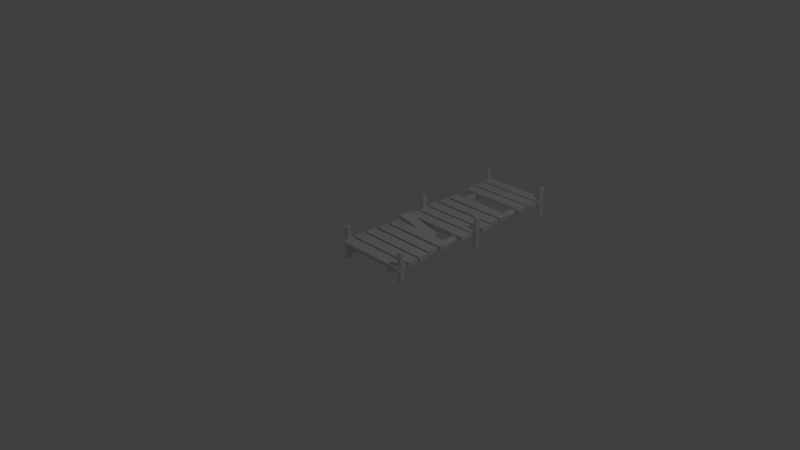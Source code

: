 # Source: pier2.blend  (saved by Blender 2.71.0; exported with 4.5.12 LTS)
import bpy
from mathutils import Matrix  # noqa: F401  (used for matrix-valued properties, if any)

bpy.ops.wm.read_factory_settings(use_empty=True)
scene = bpy.context.scene
scene.name = 'Scene'

# ---- collections
col_collection_1 = bpy.data.collections.new('Collection 1'); scene.collection.children.link(col_collection_1)

# ---- world
world_world = bpy.data.worlds.new('World'); scene.world = world_world
world_world.color = (0.05088, 0.05088, 0.05088)
world_world.use_sun_shadow = False
world_world.sun_shadow_jitter_overblur = 0.0
world_world.cycles.sampling_method = 'MANUAL'
world_world.cycles.sample_map_resolution = 256

# ---- cameras
cam_camera = bpy.data.cameras.new('Camera')
cam_camera.clip_end = 100.0
cam_camera.lens = 35.0
cam_camera.sensor_width = 32.0
cam_camera.sensor_height = 18.0
cam_camera.ortho_scale = 7.314
cam_camera.dof.focus_distance = 0.0
cam_camera.dof.aperture_fstop = 128.0

# ---- lights
light_lamp = bpy.data.lights.new('Lamp', 'POINT')
light_lamp.transmission_factor = 0.0
light_lamp.cutoff_distance = 30.0
light_lamp.energy = 100.0
light_lamp.shadow_buffer_clip_start = 1.001
light_lamp.shadow_soft_size = 0.1
light_lamp.shadow_maximum_resolution = 0.006
light_lamp.use_absolute_resolution = True
light_lamp.cycles.use_multiple_importance_sampling = False

# ---- meshes
me_cylinder = bpy.data.meshes.new('Cylinder')
me_cylinder.from_pydata([(-9.4, 4.043, 1.145), (-9.4, -4.41, 1.145), (-9.543, 4.043, 1.131), (-9.543, -4.41, 1.131), (-9.682, 4.043, 1.089), (-9.682, -4.41, 1.089), (-9.809, 4.043, 1.021), (-9.809, -4.41, 1.021), (-9.921, 4.043, 0.929), (-9.921, -4.41, 0.929), (-10.01, 4.043, 0.8173), (-10.01, -4.41, 0.8173), (-10.08, 4.043, 0.6898), (-10.08, -4.41, 0.6898), (-10.12, 4.043, 0.5515), (-10.12, -4.41, 0.5516), (-10.14, 4.043, 0.4077), (-10.14, -4.41, 0.4077), (-10.12, 4.043, 0.2639), (-10.12, -4.41, 0.2639), (-10.08, 4.043, 0.1256), (-10.08, -4.41, 0.1256), (-10.01, 4.043, -0.001818), (-10.01, -4.41, -0.00181), (-9.921, 4.043, -0.1135), (-9.921, -4.41, -0.1135), (-9.809, 4.043, -0.2052), (-9.809, -4.41, -0.2052), (-9.682, 4.043, -0.2733), (-9.682, -4.41, -0.2733), (-9.543, 4.043, -0.3153), (-9.543, -4.41, -0.3153), (-9.4, 4.043, -0.3294), (-9.4, -4.41, -0.3294), (-9.256, 4.043, -0.3153), (-9.256, -4.41, -0.3153), (-9.117, 4.043, -0.2733), (-9.117, -4.41, -0.2733), (-8.99, 4.043, -0.2052), (-8.99, -4.41, -0.2052), (-8.878, 4.043, -0.1135), (-8.878, -4.41, -0.1135), (-8.787, 4.043, -0.001818), (-8.787, -4.41, -0.00181), (-8.719, 4.043, 0.1256), (-8.719, -4.41, 0.1256), (-8.677, 4.043, 0.2639), (-8.677, -4.41, 0.2639), (-8.662, 4.043, 0.4077), (-8.662, -4.41, 0.4077), (-8.677, 4.043, 0.5515), (-8.677, -4.41, 0.5516), (-8.719, 4.043, 0.6898), (-8.719, -4.41, 0.6898), (-8.787, 4.043, 0.8173), (-8.787, -4.41, 0.8173), (-8.878, 4.043, 0.929), (-8.878, -4.41, 0.929), (-8.99, 4.043, 1.021), (-8.99, -4.41, 1.021), (-9.118, 4.043, 1.089), (-9.118, -4.41, 1.089), (-9.256, 4.043, 1.131), (-9.256, -4.41, 1.131), (9.318, 4.043, 1.145), (9.318, -4.41, 1.145), (9.462, 4.043, 1.131), (9.462, -4.41, 1.131), (9.6, 4.043, 1.089), (9.6, -4.41, 1.089), (9.728, 4.043, 1.021), (9.728, -4.41, 1.021), (9.839, 4.043, 0.929), (9.839, -4.41, 0.929), (9.931, 4.043, 0.8173), (9.931, -4.41, 0.8173), (9.999, 4.043, 0.6898), (9.999, -4.41, 0.6898), (10.04, 4.043, 0.5515), (10.04, -4.41, 0.5516), (10.06, 4.043, 0.4077), (10.06, -4.41, 0.4077), (10.04, 4.043, 0.2639), (10.04, -4.41, 0.2639), (9.999, 4.043, 0.1256), (9.999, -4.41, 0.1256), (9.931, 4.043, -0.001818), (9.931, -4.41, -0.00181), (9.839, 4.043, -0.1135), (9.839, -4.41, -0.1135), (9.728, 4.043, -0.2052), (9.728, -4.41, -0.2052), (9.6, 4.043, -0.2733), (9.6, -4.41, -0.2733), (9.462, 4.043, -0.3153), (9.462, -4.41, -0.3153), (9.318, 4.043, -0.3294), (9.318, -4.41, -0.3294), (9.174, 4.043, -0.3153), (9.174, -4.41, -0.3153), (9.036, 4.043, -0.2733), (9.036, -4.41, -0.2733), (8.908, 4.043, -0.2052), (8.908, -4.41, -0.2052), (8.797, 4.043, -0.1135), (8.797, -4.41, -0.1135), (8.705, 4.043, -0.001818), (8.705, -4.41, -0.00181), (8.637, 4.043, 0.1256), (8.637, -4.41, 0.1256), (8.595, 4.043, 0.2639), (8.595, -4.41, 0.2639), (8.581, 4.043, 0.4077), (8.581, -4.41, 0.4077), (8.595, 4.043, 0.5515), (8.595, -4.41, 0.5516), (8.637, 4.043, 0.6898), (8.637, -4.41, 0.6898), (8.705, 4.043, 0.8173), (8.705, -4.41, 0.8173), (8.797, 4.043, 0.929), (8.797, -4.41, 0.929), (8.908, 4.043, 1.021), (8.908, -4.41, 1.021), (9.036, 4.043, 1.089), (9.036, -4.41, 1.089), (9.174, 4.043, 1.131), (9.174, -4.41, 1.131), (-9.4, 4.043, 26.73), (-9.4, -4.41, 26.73), (-9.543, 4.043, 26.71), (-9.543, -4.41, 26.71), (-9.682, 4.043, 26.67), (-9.682, -4.41, 26.67), (-9.809, 4.043, 26.6), (-9.809, -4.41, 26.6), (-9.921, 4.043, 26.51), (-9.921, -4.41, 26.51), (-10.01, 4.043, 26.4), (-10.01, -4.41, 26.4), (-10.08, 4.043, 26.27), (-10.08, -4.41, 26.27), (-10.12, 4.043, 26.13), (-10.12, -4.41, 26.13), (-10.14, 4.043, 25.99), (-10.14, -4.41, 25.99), (-10.12, 4.043, 25.85), (-10.12, -4.41, 25.85), (-10.08, 4.043, 25.71), (-10.08, -4.41, 25.71), (-10.01, 4.043, 25.58), (-10.01, -4.41, 25.58), (-9.921, 4.043, 25.47), (-9.921, -4.41, 25.47), (-9.809, 4.043, 25.38), (-9.809, -4.41, 25.38), (-9.682, 4.043, 25.31), (-9.682, -4.41, 25.31), (-9.543, 4.043, 25.27), (-9.543, -4.41, 25.27), (-9.4, 4.043, 25.25), (-9.4, -4.41, 25.25), (-9.256, 4.043, 25.27), (-9.256, -4.41, 25.27), (-9.117, 4.043, 25.31), (-9.117, -4.41, 25.31), (-8.99, 4.043, 25.38), (-8.99, -4.41, 25.38), (-8.878, 4.043, 25.47), (-8.878, -4.41, 25.47), (-8.787, 4.043, 25.58), (-8.787, -4.41, 25.58), (-8.719, 4.043, 25.71), (-8.719, -4.41, 25.71), (-8.677, 4.043, 25.85), (-8.677, -4.41, 25.85), (-8.662, 4.043, 25.99), (-8.662, -4.41, 25.99), (-8.677, 4.043, 26.13), (-8.677, -4.41, 26.13), (-8.719, 4.043, 26.27), (-8.719, -4.41, 26.27), (-8.787, 4.043, 26.4), (-8.787, -4.41, 26.4), (-8.878, 4.043, 26.51), (-8.878, -4.41, 26.51), (-8.99, 4.043, 26.6), (-8.99, -4.41, 26.6), (-9.118, 4.043, 26.67), (-9.118, -4.41, 26.67), (-9.256, 4.043, 26.71), (-9.256, -4.41, 26.71), (9.318, 4.043, 26.73), (9.318, -4.41, 26.73), (9.462, 4.043, 26.71), (9.462, -4.41, 26.71), (9.6, 4.043, 26.67), (9.6, -4.41, 26.67), (9.728, 4.043, 26.6), (9.728, -4.41, 26.6), (9.839, 4.043, 26.51), (9.839, -4.41, 26.51), (9.931, 4.043, 26.4), (9.931, -4.41, 26.4), (9.999, 4.043, 26.27), (9.999, -4.41, 26.27), (10.04, 4.043, 26.13), (10.04, -4.41, 26.13), (10.06, 4.043, 25.99), (10.06, -4.41, 25.99), (10.04, 4.043, 25.85), (10.04, -4.41, 25.85), (9.999, 4.043, 25.71), (9.999, -4.41, 25.71), (9.931, 4.043, 25.58), (9.931, -4.41, 25.58), (9.839, 4.043, 25.47), (9.839, -4.41, 25.47), (9.728, 4.043, 25.38), (9.728, -4.41, 25.38), (9.6, 4.043, 25.31), (9.6, -4.41, 25.31), (9.462, 4.043, 25.27), (9.462, -4.41, 25.27), (9.318, 4.043, 25.25), (9.318, -4.41, 25.25), (9.174, 4.043, 25.27), (9.174, -4.41, 25.27), (9.036, 4.043, 25.31), (9.036, -4.41, 25.31), (8.908, 4.043, 25.38), (8.908, -4.41, 25.38), (8.797, 4.043, 25.47), (8.797, -4.41, 25.47), (8.705, 4.043, 25.58), (8.705, -4.41, 25.58), (8.637, 4.043, 25.71), (8.637, -4.41, 25.71), (8.595, 4.043, 25.85), (8.595, -4.41, 25.85), (8.581, 4.043, 25.99), (8.581, -4.41, 25.99), (8.595, 4.043, 26.13), (8.595, -4.41, 26.13), (8.637, 4.043, 26.27), (8.637, -4.41, 26.27), (8.705, 4.043, 26.4), (8.705, -4.41, 26.4), (8.797, 4.043, 26.51), (8.797, -4.41, 26.51), (8.908, 4.043, 26.6), (8.908, -4.41, 26.6), (9.036, 4.043, 26.67), (9.036, -4.41, 26.67), (9.174, 4.043, 26.71), (9.174, -4.41, 26.71), (-9.4, 4.043, -24.97), (-9.4, -4.41, -24.97), (-9.543, 4.043, -24.98), (-9.543, -4.41, -24.98), (-9.682, 4.043, -25.03), (-9.682, -4.41, -25.03), (-9.809, 4.043, -25.09), (-9.809, -4.41, -25.09), (-9.921, 4.043, -25.19), (-9.921, -4.41, -25.19), (-10.01, 4.043, -25.3), (-10.01, -4.41, -25.3), (-10.08, 4.043, -25.43), (-10.08, -4.41, -25.43), (-10.12, 4.043, -25.56), (-10.12, -4.41, -25.56), (-10.14, 4.043, -25.71), (-10.14, -4.41, -25.71), (-10.12, 4.043, -25.85), (-10.12, -4.41, -25.85), (-10.08, 4.043, -25.99), (-10.08, -4.41, -25.99), (-10.01, 4.043, -26.12), (-10.01, -4.41, -26.12), (-9.921, 4.043, -26.23), (-9.921, -4.41, -26.23), (-9.809, 4.043, -26.32), (-9.809, -4.41, -26.32), (-9.682, 4.043, -26.39), (-9.682, -4.41, -26.39), (-9.543, 4.043, -26.43), (-9.543, -4.41, -26.43), (-9.4, 4.043, -26.44), (-9.4, -4.41, -26.44), (-9.256, 4.043, -26.43), (-9.256, -4.41, -26.43), (-9.117, 4.043, -26.39), (-9.117, -4.41, -26.39), (-8.99, 4.043, -26.32), (-8.99, -4.41, -26.32), (-8.878, 4.043, -26.23), (-8.878, -4.41, -26.23), (-8.787, 4.043, -26.12), (-8.787, -4.41, -26.12), (-8.719, 4.043, -25.99), (-8.719, -4.41, -25.99), (-8.677, 4.043, -25.85), (-8.677, -4.41, -25.85), (-8.662, 4.043, -25.71), (-8.662, -4.41, -25.71), (-8.677, 4.043, -25.56), (-8.677, -4.41, -25.56), (-8.719, 4.043, -25.43), (-8.719, -4.41, -25.43), (-8.787, 4.043, -25.3), (-8.787, -4.41, -25.3), (-8.878, 4.043, -25.19), (-8.878, -4.41, -25.19), (-8.99, 4.043, -25.09), (-8.99, -4.41, -25.09), (-9.118, 4.043, -25.03), (-9.118, -4.41, -25.03), (-9.256, 4.043, -24.98), (-9.256, -4.41, -24.98), (9.318, 4.043, -24.97), (9.318, -4.41, -24.97), (9.462, 4.043, -24.98), (9.462, -4.41, -24.98), (9.6, 4.043, -25.03), (9.6, -4.41, -25.03), (9.728, 4.043, -25.09), (9.728, -4.41, -25.09), (9.839, 4.043, -25.19), (9.839, -4.41, -25.19), (9.931, 4.043, -25.3), (9.931, -4.41, -25.3), (9.999, 4.043, -25.43), (9.999, -4.41, -25.43), (10.04, 4.043, -25.56), (10.04, -4.41, -25.56), (10.06, 4.043, -25.71), (10.06, -4.41, -25.71), (10.04, 4.043, -25.85), (10.04, -4.41, -25.85), (9.999, 4.043, -25.99), (9.999, -4.41, -25.99), (9.931, 4.043, -26.12), (9.931, -4.41, -26.12), (9.839, 4.043, -26.23), (9.839, -4.41, -26.23), (9.728, 4.043, -26.32), (9.728, -4.41, -26.32), (9.6, 4.043, -26.39), (9.6, -4.41, -26.39), (9.462, 4.043, -26.43), (9.462, -4.41, -26.43), (9.318, 4.043, -26.44), (9.318, -4.41, -26.44), (9.174, 4.043, -26.43), (9.174, -4.41, -26.43), (9.036, 4.043, -26.39), (9.036, -4.41, -26.39), (8.908, 4.043, -26.32), (8.908, -4.41, -26.32), (8.797, 4.043, -26.23), (8.797, -4.41, -26.23), (8.705, 4.043, -26.12), (8.705, -4.41, -26.12), (8.637, 4.043, -25.99), (8.637, -4.41, -25.99), (8.595, 4.043, -25.85), (8.595, -4.41, -25.85), (8.581, 4.043, -25.71), (8.581, -4.41, -25.71), (8.595, 4.043, -25.56), (8.595, -4.41, -25.56), (8.637, 4.043, -25.43), (8.637, -4.41, -25.43), (8.705, 4.043, -25.3), (8.705, -4.41, -25.3), (8.797, 4.043, -25.19), (8.797, -4.41, -25.19), (8.908, 4.043, -25.09), (8.908, -4.41, -25.09), (9.036, 4.043, -25.03), (9.036, -4.41, -25.03), (9.174, 4.043, -24.98), (9.174, -4.41, -24.98), (-6.829, 1.782, -26.71), (-6.829, 1.782, 26.97), (-6.634, 1.763, -26.71), (-6.634, 1.763, 26.97), (-6.447, 1.706, -26.71), (-6.447, 1.706, 26.97), (-6.274, 1.614, -26.71), (-6.274, 1.614, 26.97), (-6.122, 1.489, -26.71), (-6.122, 1.489, 26.97), (-5.998, 1.338, -26.71), (-5.998, 1.338, 26.97), (-5.905, 1.165, -26.71), (-5.905, 1.165, 26.97), (-5.849, 0.9774, -26.71), (-5.849, 0.9775, 26.97), (-5.829, 0.7823, -26.71), (-5.829, 0.7824, 26.97), (-5.849, 0.5873, -26.71), (-5.849, 0.5873, 26.97), (-5.905, 0.3997, -26.71), (-5.905, 0.3997, 26.97), (-5.998, 0.2268, -26.71), (-5.998, 0.2268, 26.97), (-6.122, 0.07524, -26.71), (-6.122, 0.07529, 26.97), (-6.274, -0.04912, -26.71), (-6.274, -0.04908, 26.97), (-6.447, -0.1415, -26.71), (-6.447, -0.1415, 26.97), (-6.634, -0.1984, -26.71), (-6.634, -0.1984, 26.97), (-6.829, -0.2177, -26.71), (-6.829, -0.2176, 26.97), (-7.024, -0.1984, -26.71), (-7.024, -0.1984, 26.97), (-7.212, -0.1415, -26.71), (-7.212, -0.1415, 26.97), (-7.385, -0.04912, -26.71), (-7.385, -0.04908, 26.97), (-7.536, 0.07524, -26.71), (-7.536, 0.07529, 26.97), (-7.661, 0.2268, -26.71), (-7.661, 0.2268, 26.97), (-7.753, 0.3997, -26.71), (-7.753, 0.3997, 26.97), (-7.81, 0.5873, -26.71), (-7.81, 0.5873, 26.97), (-7.829, 0.7823, -26.71), (-7.829, 0.7824, 26.97), (-7.81, 0.9774, -26.71), (-7.81, 0.9775, 26.97), (-7.753, 1.165, -26.71), (-7.753, 1.165, 26.97), (-7.661, 1.338, -26.71), (-7.661, 1.338, 26.97), (-7.536, 1.489, -26.71), (-7.536, 1.49, 26.97), (-7.385, 1.614, -26.71), (-7.385, 1.614, 26.97), (-7.212, 1.706, -26.71), (-7.212, 1.706, 26.97), (-7.024, 1.763, -26.71), (-7.024, 1.763, 26.97), (6.748, 1.782, -26.71), (6.748, 1.782, 26.97), (6.553, 1.763, -26.71), (6.553, 1.763, 26.97), (6.365, 1.706, -26.71), (6.365, 1.706, 26.97), (6.192, 1.614, -26.71), (6.192, 1.614, 26.97), (6.041, 1.489, -26.71), (6.041, 1.489, 26.97), (5.916, 1.338, -26.71), (5.916, 1.338, 26.97), (5.824, 1.165, -26.71), (5.824, 1.165, 26.97), (5.767, 0.9774, -26.71), (5.767, 0.9775, 26.97), (5.748, 0.7823, -26.71), (5.748, 0.7824, 26.97), (5.767, 0.5873, -26.71), (5.767, 0.5873, 26.97), (5.824, 0.3997, -26.71), (5.824, 0.3997, 26.97), (5.916, 0.2268, -26.71), (5.916, 0.2268, 26.97), (6.041, 0.07524, -26.71), (6.041, 0.07529, 26.97), (6.192, -0.04912, -26.71), (6.192, -0.04908, 26.97), (6.365, -0.1415, -26.71), (6.365, -0.1415, 26.97), (6.553, -0.1984, -26.71), (6.553, -0.1984, 26.97), (6.748, -0.2177, -26.71), (6.748, -0.2176, 26.97), (6.943, -0.1984, -26.71), (6.943, -0.1984, 26.97), (7.13, -0.1415, -26.71), (7.13, -0.1415, 26.97), (7.303, -0.04912, -26.71), (7.303, -0.04908, 26.97), (7.455, 0.07524, -26.71), (7.455, 0.07529, 26.97), (7.579, 0.2268, -26.71), (7.579, 0.2268, 26.97), (7.672, 0.3997, -26.71), (7.672, 0.3997, 26.97), (7.728, 0.5873, -26.71), (7.728, 0.5873, 26.97), (7.748, 0.7823, -26.71), (7.748, 0.7824, 26.97), (7.728, 0.9774, -26.71), (7.728, 0.9775, 26.97), (7.672, 1.165, -26.71), (7.672, 1.165, 26.97), (7.579, 1.338, -26.71), (7.579, 1.338, 26.97), (7.455, 1.489, -26.71), (7.455, 1.49, 26.97), (7.303, 1.614, -26.71), (7.303, 1.614, 26.97), (7.13, 1.706, -26.71), (7.13, 1.706, 26.97), (6.943, 1.763, -26.71), (6.943, 1.763, 26.97), (9.592, 0.2603, 24.51), (9.592, 0.2603, 27.53), (-9.673, 0.2603, 27.53), (-9.673, 0.2603, 24.51), (9.592, -0.8143, 24.51), (9.592, -0.8143, 27.53), (-9.673, -0.8143, 27.53), (-9.673, -0.8143, 24.51), (9.592, 0.2603, 20.76), (9.592, 0.2603, 23.78), (-9.673, 0.2603, 23.78), (-9.673, 0.2603, 20.76), (9.592, -0.8143, 20.76), (9.592, -0.8143, 23.78), (-9.673, -0.8143, 23.78), (-9.673, -0.8143, 20.76), (9.357, 0.2603, 17.13), (9.357, 0.2603, 20.15), (-9.439, 0.2603, 20.15), (-9.439, 0.2603, 17.13), (9.357, -0.8143, 17.13), (9.357, -0.8143, 20.15), (-9.439, -0.8143, 20.15), (-9.439, -0.8143, 17.13), (9.012, 0.2603, 9.778), (9.012, 0.2603, 12.79), (-9.093, 0.2603, 12.79), (-9.093, 0.2603, 9.778), (9.012, -0.8143, 9.778), (9.012, -0.8143, 12.79), (-9.093, -0.8143, 12.79), (-9.093, -0.8143, 9.778), (9.014, -0.9003, -8.788), (9.014, -0.9003, -5.772), (-1.894, 1.725, -5.772), (-1.894, 1.725, -8.788), (8.762, -1.945, -8.788), (8.762, -1.945, -5.772), (-2.146, 0.6802, -5.772), (-2.146, 0.6802, -8.788), (9.592, 0.2603, -5.057), (9.592, 0.2603, -2.041), (-9.673, 0.2603, -2.041), (-9.673, 0.2603, -5.057), (9.592, -0.8143, -5.057), (9.592, -0.8143, -2.041), (-9.673, -0.8143, -2.041), (-9.673, -0.8143, -5.057), (9.012, 0.2603, -1.436), (9.012, 0.2603, 1.58), (-9.093, 0.2603, 1.58), (-9.093, 0.2603, -1.436), (9.012, -0.8143, -1.436), (9.012, -0.8143, 1.58), (-9.093, -0.8143, 1.58), (-9.093, -0.8143, -1.436), (9.592, 0.2603, 2.197), (9.592, 0.2603, 5.213), (-9.673, 0.2603, 5.213), (-9.673, 0.2603, 2.197), (9.592, -0.8143, 2.197), (9.592, -0.8143, 5.213), (-9.673, -0.8143, 5.213), (-9.673, -0.8143, 2.197), (9.012, 0.2603, 5.944), (9.012, 0.2603, 8.96), (-9.093, 0.2603, 8.96), (-9.093, 0.2603, 5.944), (9.012, -0.8143, 5.944), (9.012, -0.8143, 8.96), (-9.093, -0.8143, 8.96), (-9.093, -0.8143, 5.944), (8.822, 0.2603, -12.48), (8.822, 0.2603, -9.467), (-9.486, 0.2603, -9.467), (-9.486, 0.2603, -12.48), (8.822, -0.8143, -12.48), (8.822, -0.8143, -9.467), (-9.486, -0.8143, -9.467), (-9.486, -0.8143, -12.48), (9.012, 0.2603, -16.23), (9.012, 0.2603, -13.21), (-9.093, 0.2603, -13.21), (-9.093, 0.2603, -16.23), (9.012, -0.8144, -16.23), (9.012, -0.8143, -13.21), (-9.093, -0.8143, -13.21), (-9.093, -0.8144, -16.23), (9.592, 0.2603, -19.86), (9.592, 0.2603, -16.85), (-9.673, 0.2603, -16.85), (-9.673, 0.2603, -19.86), (9.592, -0.8144, -19.86), (9.592, -0.8144, -16.85), (-9.673, -0.8144, -16.85), (-9.673, -0.8144, -19.86), (9.592, 0.2603, -23.48), (9.592, 0.2603, -20.47), (-9.673, 0.2603, -20.47), (-9.673, 0.2603, -23.48), (9.592, -0.8144, -23.48), (9.592, -0.8144, -20.47), (-9.673, -0.8144, -20.47), (-9.673, -0.8144, -23.48), (9.592, 0.2602, -27.22), (9.592, 0.2603, -24.2), (-9.673, 0.2603, -24.2), (-9.673, 0.2602, -27.22), (9.592, -0.8144, -27.22), (9.592, -0.8144, -24.2), (-9.673, -0.8144, -24.2), (-9.673, -0.8144, -27.22)], [], [(0, 2, 3, 1), (2, 4, 5, 3), (4, 6, 7, 5), (6, 8, 9, 7), (8, 10, 11, 9), (10, 12, 13, 11), (12, 14, 15, 13), (14, 16, 17, 15), (16, 18, 19, 17), (18, 20, 21, 19), (20, 22, 23, 21), (22, 24, 25, 23), (24, 26, 27, 25), (26, 28, 29, 27), (28, 30, 31, 29), (30, 32, 33, 31), (32, 34, 35, 33), (34, 36, 37, 35), (36, 38, 39, 37), (38, 40, 41, 39), (40, 42, 43, 41), (42, 44, 45, 43), (44, 46, 47, 45), (46, 48, 49, 47), (48, 50, 51, 49), (50, 52, 53, 51), (52, 54, 55, 53), (54, 56, 57, 55), (56, 58, 59, 57), (58, 60, 61, 59), (3, 5, 7, 9, 11, 13, 15, 17, 19, 21, 23, 25, 27, 29, 31, 33, 35, 37, 39, 41, 43, 45, 47, 49, 51, 53, 55, 57, 59, 61, 63, 1), (62, 0, 1, 63), (60, 62, 63, 61), (0, 62, 60, 58, 56, 54, 52, 50, 48, 46, 44, 42, 40, 38, 36, 34, 32, 30, 28, 26, 24, 22, 20, 18, 16, 14, 12, 10, 8, 6, 4, 2), (64, 65, 67, 66), (66, 67, 69, 68), (68, 69, 71, 70), (70, 71, 73, 72), (72, 73, 75, 74), (74, 75, 77, 76), (76, 77, 79, 78), (78, 79, 81, 80), (80, 81, 83, 82), (82, 83, 85, 84), (84, 85, 87, 86), (86, 87, 89, 88), (88, 89, 91, 90), (90, 91, 93, 92), (92, 93, 95, 94), (94, 95, 97, 96), (96, 97, 99, 98), (98, 99, 101, 100), (100, 101, 103, 102), (102, 103, 105, 104), (104, 105, 107, 106), (106, 107, 109, 108), (108, 109, 111, 110), (110, 111, 113, 112), (112, 113, 115, 114), (114, 115, 117, 116), (116, 117, 119, 118), (118, 119, 121, 120), (120, 121, 123, 122), (122, 123, 125, 124), (67, 65, 127, 125, 123, 121, 119, 117, 115, 113, 111, 109, 107, 105, 103, 101, 99, 97, 95, 93, 91, 89, 87, 85, 83, 81, 79, 77, 75, 73, 71, 69), (126, 127, 65, 64), (124, 125, 127, 126), (64, 66, 68, 70, 72, 74, 76, 78, 80, 82, 84, 86, 88, 90, 92, 94, 96, 98, 100, 102, 104, 106, 108, 110, 112, 114, 116, 118, 120, 122, 124, 126), (128, 130, 131, 129), (130, 132, 133, 131), (132, 134, 135, 133), (134, 136, 137, 135), (136, 138, 139, 137), (138, 140, 141, 139), (140, 142, 143, 141), (142, 144, 145, 143), (144, 146, 147, 145), (146, 148, 149, 147), (148, 150, 151, 149), (150, 152, 153, 151), (152, 154, 155, 153), (154, 156, 157, 155), (156, 158, 159, 157), (158, 160, 161, 159), (160, 162, 163, 161), (162, 164, 165, 163), (164, 166, 167, 165), (166, 168, 169, 167), (168, 170, 171, 169), (170, 172, 173, 171), (172, 174, 175, 173), (174, 176, 177, 175), (176, 178, 179, 177), (178, 180, 181, 179), (180, 182, 183, 181), (182, 184, 185, 183), (184, 186, 187, 185), (186, 188, 189, 187), (131, 133, 135, 137, 139, 141, 143, 145, 147, 149, 151, 153, 155, 157, 159, 161, 163, 165, 167, 169, 171, 173, 175, 177, 179, 181, 183, 185, 187, 189, 191, 129), (190, 128, 129, 191), (188, 190, 191, 189), (128, 190, 188, 186, 184, 182, 180, 178, 176, 174, 172, 170, 168, 166, 164, 162, 160, 158, 156, 154, 152, 150, 148, 146, 144, 142, 140, 138, 136, 134, 132, 130), (192, 193, 195, 194), (194, 195, 197, 196), (196, 197, 199, 198), (198, 199, 201, 200), (200, 201, 203, 202), (202, 203, 205, 204), (204, 205, 207, 206), (206, 207, 209, 208), (208, 209, 211, 210), (210, 211, 213, 212), (212, 213, 215, 214), (214, 215, 217, 216), (216, 217, 219, 218), (218, 219, 221, 220), (220, 221, 223, 222), (222, 223, 225, 224), (224, 225, 227, 226), (226, 227, 229, 228), (228, 229, 231, 230), (230, 231, 233, 232), (232, 233, 235, 234), (234, 235, 237, 236), (236, 237, 239, 238), (238, 239, 241, 240), (240, 241, 243, 242), (242, 243, 245, 244), (244, 245, 247, 246), (246, 247, 249, 248), (248, 249, 251, 250), (250, 251, 253, 252), (195, 193, 255, 253, 251, 249, 247, 245, 243, 241, 239, 237, 235, 233, 231, 229, 227, 225, 223, 221, 219, 217, 215, 213, 211, 209, 207, 205, 203, 201, 199, 197), (254, 255, 193, 192), (252, 253, 255, 254), (192, 194, 196, 198, 200, 202, 204, 206, 208, 210, 212, 214, 216, 218, 220, 222, 224, 226, 228, 230, 232, 234, 236, 238, 240, 242, 244, 246, 248, 250, 252, 254), (256, 258, 259, 257), (258, 260, 261, 259), (260, 262, 263, 261), (262, 264, 265, 263), (264, 266, 267, 265), (266, 268, 269, 267), (268, 270, 271, 269), (270, 272, 273, 271), (272, 274, 275, 273), (274, 276, 277, 275), (276, 278, 279, 277), (278, 280, 281, 279), (280, 282, 283, 281), (282, 284, 285, 283), (284, 286, 287, 285), (286, 288, 289, 287), (288, 290, 291, 289), (290, 292, 293, 291), (292, 294, 295, 293), (294, 296, 297, 295), (296, 298, 299, 297), (298, 300, 301, 299), (300, 302, 303, 301), (302, 304, 305, 303), (304, 306, 307, 305), (306, 308, 309, 307), (308, 310, 311, 309), (310, 312, 313, 311), (312, 314, 315, 313), (314, 316, 317, 315), (259, 261, 263, 265, 267, 269, 271, 273, 275, 277, 279, 281, 283, 285, 287, 289, 291, 293, 295, 297, 299, 301, 303, 305, 307, 309, 311, 313, 315, 317, 319, 257), (318, 256, 257, 319), (316, 318, 319, 317), (256, 318, 316, 314, 312, 310, 308, 306, 304, 302, 300, 298, 296, 294, 292, 290, 288, 286, 284, 282, 280, 278, 276, 274, 272, 270, 268, 266, 264, 262, 260, 258), (320, 321, 323, 322), (322, 323, 325, 324), (324, 325, 327, 326), (326, 327, 329, 328), (328, 329, 331, 330), (330, 331, 333, 332), (332, 333, 335, 334), (334, 335, 337, 336), (336, 337, 339, 338), (338, 339, 341, 340), (340, 341, 343, 342), (342, 343, 345, 344), (344, 345, 347, 346), (346, 347, 349, 348), (348, 349, 351, 350), (350, 351, 353, 352), (352, 353, 355, 354), (354, 355, 357, 356), (356, 357, 359, 358), (358, 359, 361, 360), (360, 361, 363, 362), (362, 363, 365, 364), (364, 365, 367, 366), (366, 367, 369, 368), (368, 369, 371, 370), (370, 371, 373, 372), (372, 373, 375, 374), (374, 375, 377, 376), (376, 377, 379, 378), (378, 379, 381, 380), (323, 321, 383, 381, 379, 377, 375, 373, 371, 369, 367, 365, 363, 361, 359, 357, 355, 353, 351, 349, 347, 345, 343, 341, 339, 337, 335, 333, 331, 329, 327, 325), (382, 383, 321, 320), (380, 381, 383, 382), (320, 322, 324, 326, 328, 330, 332, 334, 336, 338, 340, 342, 344, 346, 348, 350, 352, 354, 356, 358, 360, 362, 364, 366, 368, 370, 372, 374, 376, 378, 380, 382), (384, 385, 387, 386), (386, 387, 389, 388), (388, 389, 391, 390), (390, 391, 393, 392), (392, 393, 395, 394), (394, 395, 397, 396), (396, 397, 399, 398), (398, 399, 401, 400), (400, 401, 403, 402), (402, 403, 405, 404), (404, 405, 407, 406), (406, 407, 409, 408), (408, 409, 411, 410), (410, 411, 413, 412), (412, 413, 415, 414), (414, 415, 417, 416), (416, 417, 419, 418), (418, 419, 421, 420), (420, 421, 423, 422), (422, 423, 425, 424), (424, 425, 427, 426), (426, 427, 429, 428), (428, 429, 431, 430), (430, 431, 433, 432), (432, 433, 435, 434), (434, 435, 437, 436), (436, 437, 439, 438), (438, 439, 441, 440), (440, 441, 443, 442), (442, 443, 445, 444), (387, 385, 447, 445, 443, 441, 439, 437, 435, 433, 431, 429, 427, 425, 423, 421, 419, 417, 415, 413, 411, 409, 407, 405, 403, 401, 399, 397, 395, 393, 391, 389), (446, 447, 385, 384), (444, 445, 447, 446), (384, 386, 388, 390, 392, 394, 396, 398, 400, 402, 404, 406, 408, 410, 412, 414, 416, 418, 420, 422, 424, 426, 428, 430, 432, 434, 436, 438, 440, 442, 444, 446), (448, 450, 451, 449), (450, 452, 453, 451), (452, 454, 455, 453), (454, 456, 457, 455), (456, 458, 459, 457), (458, 460, 461, 459), (460, 462, 463, 461), (462, 464, 465, 463), (464, 466, 467, 465), (466, 468, 469, 467), (468, 470, 471, 469), (470, 472, 473, 471), (472, 474, 475, 473), (474, 476, 477, 475), (476, 478, 479, 477), (478, 480, 481, 479), (480, 482, 483, 481), (482, 484, 485, 483), (484, 486, 487, 485), (486, 488, 489, 487), (488, 490, 491, 489), (490, 492, 493, 491), (492, 494, 495, 493), (494, 496, 497, 495), (496, 498, 499, 497), (498, 500, 501, 499), (500, 502, 503, 501), (502, 504, 505, 503), (504, 506, 507, 505), (506, 508, 509, 507), (451, 453, 455, 457, 459, 461, 463, 465, 467, 469, 471, 473, 475, 477, 479, 481, 483, 485, 487, 489, 491, 493, 495, 497, 499, 501, 503, 505, 507, 509, 511, 449), (510, 448, 449, 511), (508, 510, 511, 509), (448, 510, 508, 506, 504, 502, 500, 498, 496, 494, 492, 490, 488, 486, 484, 482, 480, 478, 476, 474, 472, 470, 468, 466, 464, 462, 460, 458, 456, 454, 452, 450), (516, 512, 513, 517), (517, 513, 514, 518), (518, 514, 515, 519), (519, 515, 512, 516), (512, 515, 514, 513), (519, 516, 517, 518), (524, 520, 521, 525), (525, 521, 522, 526), (526, 522, 523, 527), (527, 523, 520, 524), (520, 523, 522, 521), (527, 524, 525, 526), (532, 528, 529, 533), (533, 529, 530, 534), (534, 530, 531, 535), (535, 531, 528, 532), (528, 531, 530, 529), (535, 532, 533, 534), (540, 536, 537, 541), (541, 537, 538, 542), (542, 538, 539, 543), (543, 539, 536, 540), (536, 539, 538, 537), (543, 540, 541, 542), (548, 544, 545, 549), (549, 545, 546, 550), (550, 546, 547, 551), (551, 547, 544, 548), (544, 547, 546, 545), (551, 548, 549, 550), (556, 552, 553, 557), (557, 553, 554, 558), (558, 554, 555, 559), (559, 555, 552, 556), (552, 555, 554, 553), (559, 556, 557, 558), (564, 560, 561, 565), (565, 561, 562, 566), (566, 562, 563, 567), (567, 563, 560, 564), (560, 563, 562, 561), (567, 564, 565, 566), (572, 568, 569, 573), (573, 569, 570, 574), (574, 570, 571, 575), (575, 571, 568, 572), (568, 571, 570, 569), (575, 572, 573, 574), (580, 576, 577, 581), (581, 577, 578, 582), (582, 578, 579, 583), (583, 579, 576, 580), (576, 579, 578, 577), (583, 580, 581, 582), (588, 584, 585, 589), (589, 585, 586, 590), (590, 586, 587, 591), (591, 587, 584, 588), (584, 587, 586, 585), (591, 588, 589, 590), (596, 592, 593, 597), (597, 593, 594, 598), (598, 594, 595, 599), (599, 595, 592, 596), (592, 595, 594, 593), (599, 596, 597, 598), (604, 600, 601, 605), (605, 601, 602, 606), (606, 602, 603, 607), (607, 603, 600, 604), (600, 603, 602, 601), (607, 604, 605, 606), (612, 608, 609, 613), (613, 609, 610, 614), (614, 610, 611, 615), (615, 611, 608, 612), (608, 611, 610, 609), (615, 612, 613, 614), (620, 616, 617, 621), (621, 617, 618, 622), (622, 618, 619, 623), (623, 619, 616, 620), (616, 619, 618, 617), (623, 620, 621, 622)])
me_cylinder.use_remesh_preserve_volume = False
me_cylinder.use_remesh_preserve_attributes = False
me_cylinder.use_mirror_vertex_groups = False
me_cylinder.update()

# ---- objects
ob_cylinder = bpy.data.objects.new('Cylinder', me_cylinder)
ob_lamp = bpy.data.objects.new('Lamp', light_lamp)
ob_camera = bpy.data.objects.new('Camera', cam_camera)

# ---- transforms, parenting, visibility, modifiers, constraints
ob_cylinder.location = (-0.002192, 1.381, -0.01488)
ob_cylinder.rotation_euler = (1.571, -0.0, 0.0)
ob_cylinder.scale = (-0.0537, -0.0537, -0.0537)
ob_cylinder.lineart.crease_threshold = 0.0
ob_lamp.location = (4.076, 1.005, 5.904)
ob_lamp.rotation_euler = (0.6503, 0.05522, 1.866)
ob_lamp.lock_rotations_4d = False
ob_lamp.empty_display_type = 'ARROWS'
ob_lamp.color = (0.0, 0.0, 0.0, 0.0)
ob_lamp.lineart.crease_threshold = 0.0
ob_camera.location = (7.481, -6.508, 5.344)
ob_camera.rotation_euler = (1.109, 0.01082, 0.8149)
ob_camera.lock_rotations_4d = False
ob_camera.empty_display_type = 'ARROWS'
ob_camera.color = (0.0, 0.0, 0.0, 0.0)
ob_camera.display_type = 'WIRE'
ob_camera.lineart.crease_threshold = 0.0

# ---- collection membership
col_collection_1.objects.link(ob_cylinder)
col_collection_1.objects.link(ob_lamp)
col_collection_1.objects.link(ob_camera)

# ---- scene / render settings (as saved in the file)
scene.camera = ob_camera
scene.frame_start = 1; scene.frame_end = 250; scene.frame_set(1)
scene.render.engine = 'BLENDER_EEVEE_NEXT'
scene.render.resolution_percentage = 50
scene.render.dither_intensity = 0.0
scene.cycles.use_denoising = False
scene.cycles.samples = 10
scene.cycles.sampling_pattern = 'TABULATED_SOBOL'
scene.cycles.light_sampling_threshold = 0.0
scene.cycles.use_adaptive_sampling = False
scene.cycles.use_light_tree = False
scene.cycles.blur_glossy = 0.0
scene.cycles.volume_bounces = 1
scene.cycles.pixel_filter_type = 'GAUSSIAN'
scene.cycles.sample_clamp_indirect = 0.0
scene.view_settings.view_transform = 'Standard'
bpy.context.view_layer.update()
